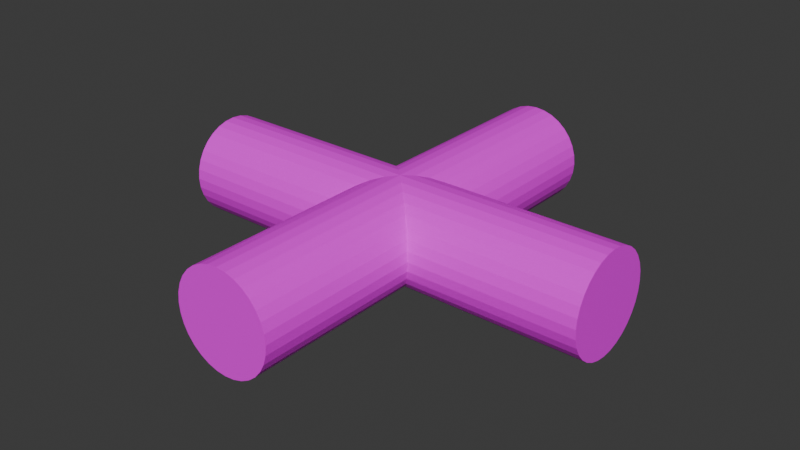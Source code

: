 # Source: campfire.blend  (saved by Blender 4.0.36; exported with 4.5.12 LTS)
import bpy
from mathutils import Matrix  # noqa: F401  (used for matrix-valued properties, if any)

bpy.ops.wm.read_factory_settings(use_empty=True)
scene = bpy.context.scene
scene.name = 'Scene'

# ---- collections
col_collection = bpy.data.collections.new('Collection'); scene.collection.children.link(col_collection)

# ---- images (referenced by path relative to the original .blend; pixels are not part of the script)
import os
ASSET_DIR = os.environ.get("B2B_ASSET_DIR", "")  # directory of the original .blend (textures are referenced by path, not embedded)
HERE = os.path.dirname(os.path.abspath(__file__))  # packed textures are extracted next to this script under _unpacked/

def load_image(name, relpath, width, height, colorspace="sRGB"):
    """Load a texture the original file referenced (path relative to the .blend, or extracted next to this script)."""
    p = next((c for c in (os.path.join(HERE, relpath), os.path.join(ASSET_DIR, relpath)) if relpath and os.path.exists(c)), "")
    if p:
        img = bpy.data.images.load(p, check_existing=True)
        img.name = name
    else:  # same state as the original file: an image datablock whose file is absent (Cycles renders it pink)
        img = bpy.data.images.new(name, width, height)
        img.source = "FILE"
        img.filepath = "//" + (relpath or name)
    img.colorspace_settings.name = colorspace
    return img
img_camp = load_image('camp', 'camp.png', 1024, 1024, 'sRGB')

# ---- materials (node trees are filled in below, after node groups)
mat_material_002 = bpy.data.materials.new('Material.002')
mat_material_002.use_transparent_shadow = False
mat_material_001 = bpy.data.materials.new('Material.001')
mat_material_001.use_transparent_shadow = False

# ---- material node trees
mat_material_002.use_nodes = True; mat_material_002.node_tree.nodes.clear()
_N = mat_material_002.node_tree.nodes; _L = mat_material_002.node_tree.links
n0 = _N.new('ShaderNodeBsdfPrincipled'); n0.name = 'Principled BSDF'; n0.location = (10, 300)
n0.inputs[3].default_value = 1.45
n1 = _N.new('ShaderNodeOutputMaterial'); n1.name = 'Material Output'; n1.location = (300, 300)
n2 = _N.new('ShaderNodeTexImage'); n2.name = 'Image Texture'; n2.location = (-410, 262)
n2.image = img_camp
_L.new(n0.outputs[0], n1.inputs[0])
_L.new(n2.outputs[0], n0.inputs[0])
n1.is_active_output = True
mat_material_001.use_nodes = True; mat_material_001.node_tree.nodes.clear()
_N = mat_material_001.node_tree.nodes; _L = mat_material_001.node_tree.links
n0 = _N.new('ShaderNodeBsdfPrincipled'); n0.name = 'Principled BSDF'; n0.location = (10, 300)
n0.inputs[3].default_value = 1.45
n1 = _N.new('ShaderNodeOutputMaterial'); n1.name = 'Material Output'; n1.location = (300, 300)
n2 = _N.new('ShaderNodeTexImage'); n2.name = 'Image Texture'; n2.location = (-359, 208)
n2.image = img_camp
_L.new(n0.outputs[0], n1.inputs[0])
_L.new(n2.outputs[0], n0.inputs[0])
n1.is_active_output = True

# ---- world
world_world = bpy.data.worlds.new('World'); scene.world = world_world
world_world.use_nodes = True; world_world.node_tree.nodes.clear()
_N = world_world.node_tree.nodes; _L = world_world.node_tree.links
n0 = _N.new('ShaderNodeOutputWorld'); n0.name = 'World Output'; n0.location = (300, 300)
n1 = _N.new('ShaderNodeBackground'); n1.name = 'Background'; n1.location = (10, 300)
n1.inputs[0].default_value = (0.05088, 0.05088, 0.05088, 1.0)
_L.new(n1.outputs[0], n0.inputs[0])
n0.is_active_output = True
world_world.color = (0.05088, 0.05088, 0.05088)
world_world.use_sun_shadow = False
world_world.sun_shadow_jitter_overblur = 0.0

# ---- meshes
me_cylinder = bpy.data.meshes.new('Cylinder')
me_cylinder.from_pydata([(0.0, 1.0, -1.0), (0.0, 1.0, 1.0), (0.1951, 0.9808, -1.0), (0.1951, 0.9808, 1.0), (0.3827, 0.9239, -1.0), (0.3827, 0.9239, 1.0), (0.5556, 0.8315, -1.0), (0.5556, 0.8315, 1.0), (0.7071, 0.7071, -1.0), (0.7071, 0.7071, 1.0), (0.8315, 0.5556, -1.0), (0.8315, 0.5556, 1.0), (0.9239, 0.3827, -1.0), (0.9239, 0.3827, 1.0), (0.9808, 0.1951, -1.0), (0.9808, 0.1951, 1.0), (1.0, 0.0, -1.0), (1.0, 0.0, 1.0), (0.9808, -0.1951, -1.0), (0.9808, -0.1951, 1.0), (0.9239, -0.3827, -1.0), (0.9239, -0.3827, 1.0), (0.8315, -0.5556, -1.0), (0.8315, -0.5556, 1.0), (0.7071, -0.7071, -1.0), (0.7071, -0.7071, 1.0), (0.5556, -0.8315, -1.0), (0.5556, -0.8315, 1.0), (0.3827, -0.9239, -1.0), (0.3827, -0.9239, 1.0), (0.1951, -0.9808, -1.0), (0.1951, -0.9808, 1.0), (0.0, -1.0, -1.0), (0.0, -1.0, 1.0), (-0.1951, -0.9808, -1.0), (-0.1951, -0.9808, 1.0), (-0.3827, -0.9239, -1.0), (-0.3827, -0.9239, 1.0), (-0.5556, -0.8315, -1.0), (-0.5556, -0.8315, 1.0), (-0.7071, -0.7071, -1.0), (-0.7071, -0.7071, 1.0), (-0.8315, -0.5556, -1.0), (-0.8315, -0.5556, 1.0), (-0.9239, -0.3827, -1.0), (-0.9239, -0.3827, 1.0), (-0.9808, -0.1951, -1.0), (-0.9808, -0.1951, 1.0), (-1.0, 0.0, -1.0), (-1.0, 0.0, 1.0), (-0.9808, 0.1951, -1.0), (-0.9808, 0.1951, 1.0), (-0.9239, 0.3827, -1.0), (-0.9239, 0.3827, 1.0), (-0.8315, 0.5556, -1.0), (-0.8315, 0.5556, 1.0), (-0.7071, 0.7071, -1.0), (-0.7071, 0.7071, 1.0), (-0.5556, 0.8315, -1.0), (-0.5556, 0.8315, 1.0), (-0.3827, 0.9239, -1.0), (-0.3827, 0.9239, 1.0), (-0.1951, 0.9808, -1.0), (-0.1951, 0.9808, 1.0)], [], [(0, 1, 3, 2), (2, 3, 5, 4), (4, 5, 7, 6), (6, 7, 9, 8), (8, 9, 11, 10), (10, 11, 13, 12), (12, 13, 15, 14), (14, 15, 17, 16), (16, 17, 19, 18), (18, 19, 21, 20), (20, 21, 23, 22), (22, 23, 25, 24), (24, 25, 27, 26), (26, 27, 29, 28), (28, 29, 31, 30), (30, 31, 33, 32), (32, 33, 35, 34), (34, 35, 37, 36), (36, 37, 39, 38), (38, 39, 41, 40), (40, 41, 43, 42), (42, 43, 45, 44), (44, 45, 47, 46), (46, 47, 49, 48), (48, 49, 51, 50), (50, 51, 53, 52), (52, 53, 55, 54), (54, 55, 57, 56), (56, 57, 59, 58), (58, 59, 61, 60), (3, 1, 63, 61, 59, 57, 55, 53, 51, 49, 47, 45, 43, 41, 39, 37, 35, 33, 31, 29, 27, 25, 23, 21, 19, 17, 15, 13, 11, 9, 7, 5), (60, 61, 63, 62), (62, 63, 1, 0), (0, 2, 4, 6, 8, 10, 12, 14, 16, 18, 20, 22, 24, 26, 28, 30, 32, 34, 36, 38, 40, 42, 44, 46, 48, 50, 52, 54, 56, 58, 60, 62)])
_uv = me_cylinder.uv_layers.new(name='UVMap')
_uv.uv.foreach_set('vector', [1.0, 0.5, 1.0, 1.0, 0.9688, 1.0, 0.9688, 0.5, 0.9688, 0.5, 0.9688, 1.0, 0.9375, 1.0, 0.9375, 0.5, 0.9375, 0.5, 0.9375, 1.0, 0.9062, 1.0, 0.9062, 0.5, 0.9062, 0.5, 0.9062, 1.0, 0.875, 1.0, 0.875, 0.5, 0.875, 0.5, 0.875, 1.0, 0.8438, 1.0, 0.8438, 0.5, 0.8438, 0.5, 0.8438, 1.0, 0.8125, 1.0, 0.8125, 0.5, 0.8125, 0.5, 0.8125, 1.0, 0.7812, 1.0, 0.7812, 0.5, 0.7812, 0.5, 0.7812, 1.0, 0.75, 1.0, 0.75, 0.5, 0.75, 0.5, 0.75, 1.0, 0.7188, 1.0, 0.7188, 0.5, 0.7188, 0.5, 0.7188, 1.0, 0.6875, 1.0, 0.6875, 0.5, 0.6875, 0.5, 0.6875, 1.0, 0.6562, 1.0, 0.6562, 0.5, 0.6562, 0.5, 0.6562, 1.0, 0.625, 1.0, 0.625, 0.5, 0.625, 0.5, 0.625, 1.0, 0.5938, 1.0, 0.5938, 0.5, 0.5938, 0.5, 0.5938, 1.0, 0.5625, 1.0, 0.5625, 0.5, 0.5625, 0.5, 0.5625, 1.0, 0.5312, 1.0, 0.5312, 0.5, 0.5312, 0.5, 0.5312, 1.0, 0.5, 1.0, 0.5, 0.5, 0.5, 0.5, 0.5, 1.0, 0.4688, 1.0, 0.4688, 0.5, 0.4688, 0.5, 0.4688, 1.0, 0.4375, 1.0, 0.4375, 0.5, 0.4375, 0.5, 0.4375, 1.0, 0.4062, 1.0, 0.4062, 0.5, 0.4062, 0.5, 0.4062, 1.0, 0.375, 1.0, 0.375, 0.5, 0.375, 0.5, 0.375, 1.0, 0.3438, 1.0, 0.3438, 0.5, 0.3438, 0.5, 0.3438, 1.0, 0.3125, 1.0, 0.3125, 0.5, 0.3125, 0.5, 0.3125, 1.0, 0.2812, 1.0, 0.2812, 0.5, 0.2812, 0.5, 0.2812, 1.0, 0.25, 1.0, 0.25, 0.5, 0.25, 0.5, 0.25, 1.0, 0.2188, 1.0, 0.2188, 0.5, 0.2188, 0.5, 0.2188, 1.0, 0.1875, 1.0, 0.1875, 0.5, 0.1875, 0.5, 0.1875, 1.0, 0.1562, 1.0, 0.1562, 0.5, 0.1562, 0.5, 0.1562, 1.0, 0.125, 1.0, 0.125, 0.5, 0.125, 0.5, 0.125, 1.0, 0.09375, 1.0, 0.09375, 0.5, 0.09375, 0.5, 0.09375, 1.0, 0.0625, 1.0, 0.0625, 0.5, 0.2968, 0.4854, 0.25, 0.49, 0.2032, 0.4854, 0.1582, 0.4717, 0.1167, 0.4496, 0.08029, 0.4197, 0.05045, 0.3833, 0.02827, 0.3418, 0.01461, 0.2968, 0.01, 0.25, 0.01461, 0.2032, 0.02827, 0.1582, 0.05045, 0.1167, 0.08029, 0.08029, 0.1167, 0.05045, 0.1582, 0.02827, 0.2032, 0.01461, 0.25, 0.01, 0.2968, 0.01461, 0.3418, 0.02827, 0.3833, 0.05045, 0.4197, 0.08029, 0.4496, 0.1167, 0.4717, 0.1582, 0.4854, 0.2032, 0.49, 0.25, 0.4854, 0.2968, 0.4717, 0.3418, 0.4496, 0.3833, 0.4197, 0.4197, 0.3833, 0.4496, 0.3418, 0.4717, 0.0625, 0.5, 0.0625, 1.0, 0.03125, 1.0, 0.03125, 0.5, 0.03125, 0.5, 0.03125, 1.0, 0.0, 1.0, 0.0, 0.5, 0.75, 0.49, 0.7968, 0.4854, 0.8418, 0.4717, 0.8833, 0.4496, 0.9197, 0.4197, 0.9496, 0.3833, 0.9717, 0.3418, 0.9854, 0.2968, 0.99, 0.25, 0.9854, 0.2032, 0.9717, 0.1582, 0.9496, 0.1167, 0.9197, 0.08029, 0.8833, 0.05045, 0.8418, 0.02827, 0.7968, 0.01461, 0.75, 0.01, 0.7032, 0.01461, 0.6582, 0.02827, 0.6167, 0.05045, 0.5803, 0.08029, 0.5504, 0.1167, 0.5283, 0.1582, 0.5146, 0.2032, 0.51, 0.25, 0.5146, 0.2968, 0.5283, 0.3418, 0.5504, 0.3833, 0.5803, 0.4197, 0.6167, 0.4496, 0.6582, 0.4717, 0.7032, 0.4854])
me_cylinder.materials.append(mat_material_002)
me_cylinder.update()
me_cylinder_001 = bpy.data.meshes.new('Cylinder.001')
me_cylinder_001.from_pydata([(0.0, 1.0, -1.0), (0.0, 1.0, 1.0), (0.1951, 0.9808, -1.0), (0.1951, 0.9808, 1.0), (0.3827, 0.9239, -1.0), (0.3827, 0.9239, 1.0), (0.5556, 0.8315, -1.0), (0.5556, 0.8315, 1.0), (0.7071, 0.7071, -1.0), (0.7071, 0.7071, 1.0), (0.8315, 0.5556, -1.0), (0.8315, 0.5556, 1.0), (0.9239, 0.3827, -1.0), (0.9239, 0.3827, 1.0), (0.9808, 0.1951, -1.0), (0.9808, 0.1951, 1.0), (1.0, 0.0, -1.0), (1.0, 0.0, 1.0), (0.9808, -0.1951, -1.0), (0.9808, -0.1951, 1.0), (0.9239, -0.3827, -1.0), (0.9239, -0.3827, 1.0), (0.8315, -0.5556, -1.0), (0.8315, -0.5556, 1.0), (0.7071, -0.7071, -1.0), (0.7071, -0.7071, 1.0), (0.5556, -0.8315, -1.0), (0.5556, -0.8315, 1.0), (0.3827, -0.9239, -1.0), (0.3827, -0.9239, 1.0), (0.1951, -0.9808, -1.0), (0.1951, -0.9808, 1.0), (0.0, -1.0, -1.0), (0.0, -1.0, 1.0), (-0.1951, -0.9808, -1.0), (-0.1951, -0.9808, 1.0), (-0.3827, -0.9239, -1.0), (-0.3827, -0.9239, 1.0), (-0.5556, -0.8315, -1.0), (-0.5556, -0.8315, 1.0), (-0.7071, -0.7071, -1.0), (-0.7071, -0.7071, 1.0), (-0.8315, -0.5556, -1.0), (-0.8315, -0.5556, 1.0), (-0.9239, -0.3827, -1.0), (-0.9239, -0.3827, 1.0), (-0.9808, -0.1951, -1.0), (-0.9808, -0.1951, 1.0), (-1.0, 0.0, -1.0), (-1.0, 0.0, 1.0), (-0.9808, 0.1951, -1.0), (-0.9808, 0.1951, 1.0), (-0.9239, 0.3827, -1.0), (-0.9239, 0.3827, 1.0), (-0.8315, 0.5556, -1.0), (-0.8315, 0.5556, 1.0), (-0.7071, 0.7071, -1.0), (-0.7071, 0.7071, 1.0), (-0.5556, 0.8315, -1.0), (-0.5556, 0.8315, 1.0), (-0.3827, 0.9239, -1.0), (-0.3827, 0.9239, 1.0), (-0.1951, 0.9808, -1.0), (-0.1951, 0.9808, 1.0)], [], [(0, 1, 3, 2), (2, 3, 5, 4), (4, 5, 7, 6), (6, 7, 9, 8), (8, 9, 11, 10), (10, 11, 13, 12), (12, 13, 15, 14), (14, 15, 17, 16), (16, 17, 19, 18), (18, 19, 21, 20), (20, 21, 23, 22), (22, 23, 25, 24), (24, 25, 27, 26), (26, 27, 29, 28), (28, 29, 31, 30), (30, 31, 33, 32), (32, 33, 35, 34), (34, 35, 37, 36), (36, 37, 39, 38), (38, 39, 41, 40), (40, 41, 43, 42), (42, 43, 45, 44), (44, 45, 47, 46), (46, 47, 49, 48), (48, 49, 51, 50), (50, 51, 53, 52), (52, 53, 55, 54), (54, 55, 57, 56), (56, 57, 59, 58), (58, 59, 61, 60), (3, 1, 63, 61, 59, 57, 55, 53, 51, 49, 47, 45, 43, 41, 39, 37, 35, 33, 31, 29, 27, 25, 23, 21, 19, 17, 15, 13, 11, 9, 7, 5), (60, 61, 63, 62), (62, 63, 1, 0), (0, 2, 4, 6, 8, 10, 12, 14, 16, 18, 20, 22, 24, 26, 28, 30, 32, 34, 36, 38, 40, 42, 44, 46, 48, 50, 52, 54, 56, 58, 60, 62)])
_uv = me_cylinder_001.uv_layers.new(name='UVMap')
_uv.uv.foreach_set('vector', [1.0, 0.5, 1.0, 1.0, 0.9688, 1.0, 0.9688, 0.5, 0.9688, 0.5, 0.9688, 1.0, 0.9375, 1.0, 0.9375, 0.5, 0.9375, 0.5, 0.9375, 1.0, 0.9062, 1.0, 0.9062, 0.5, 0.9062, 0.5, 0.9062, 1.0, 0.875, 1.0, 0.875, 0.5, 0.875, 0.5, 0.875, 1.0, 0.8438, 1.0, 0.8438, 0.5, 0.8438, 0.5, 0.8438, 1.0, 0.8125, 1.0, 0.8125, 0.5, 0.8125, 0.5, 0.8125, 1.0, 0.7812, 1.0, 0.7812, 0.5, 0.7812, 0.5, 0.7812, 1.0, 0.75, 1.0, 0.75, 0.5, 0.75, 0.5, 0.75, 1.0, 0.7188, 1.0, 0.7188, 0.5, 0.7188, 0.5, 0.7188, 1.0, 0.6875, 1.0, 0.6875, 0.5, 0.6875, 0.5, 0.6875, 1.0, 0.6562, 1.0, 0.6562, 0.5, 0.6562, 0.5, 0.6562, 1.0, 0.625, 1.0, 0.625, 0.5, 0.625, 0.5, 0.625, 1.0, 0.5938, 1.0, 0.5938, 0.5, 0.5938, 0.5, 0.5938, 1.0, 0.5625, 1.0, 0.5625, 0.5, 0.5625, 0.5, 0.5625, 1.0, 0.5312, 1.0, 0.5312, 0.5, 0.5312, 0.5, 0.5312, 1.0, 0.5, 1.0, 0.5, 0.5, 0.5, 0.5, 0.5, 1.0, 0.4688, 1.0, 0.4688, 0.5, 0.4688, 0.5, 0.4688, 1.0, 0.4375, 1.0, 0.4375, 0.5, 0.4375, 0.5, 0.4375, 1.0, 0.4062, 1.0, 0.4062, 0.5, 0.4062, 0.5, 0.4062, 1.0, 0.375, 1.0, 0.375, 0.5, 0.375, 0.5, 0.375, 1.0, 0.3438, 1.0, 0.3438, 0.5, 0.3438, 0.5, 0.3438, 1.0, 0.3125, 1.0, 0.3125, 0.5, 0.3125, 0.5, 0.3125, 1.0, 0.2812, 1.0, 0.2812, 0.5, 0.2812, 0.5, 0.2812, 1.0, 0.25, 1.0, 0.25, 0.5, 0.25, 0.5, 0.25, 1.0, 0.2188, 1.0, 0.2188, 0.5, 0.2188, 0.5, 0.2188, 1.0, 0.1875, 1.0, 0.1875, 0.5, 0.1875, 0.5, 0.1875, 1.0, 0.1562, 1.0, 0.1562, 0.5, 0.1562, 0.5, 0.1562, 1.0, 0.125, 1.0, 0.125, 0.5, 0.125, 0.5, 0.125, 1.0, 0.09375, 1.0, 0.09375, 0.5, 0.09375, 0.5, 0.09375, 1.0, 0.0625, 1.0, 0.0625, 0.5, 0.2968, 0.4854, 0.25, 0.49, 0.2032, 0.4854, 0.1582, 0.4717, 0.1167, 0.4496, 0.08029, 0.4197, 0.05045, 0.3833, 0.02827, 0.3418, 0.01461, 0.2968, 0.01, 0.25, 0.01461, 0.2032, 0.02827, 0.1582, 0.05045, 0.1167, 0.08029, 0.08029, 0.1167, 0.05045, 0.1582, 0.02827, 0.2032, 0.01461, 0.25, 0.01, 0.2968, 0.01461, 0.3418, 0.02827, 0.3833, 0.05045, 0.4197, 0.08029, 0.4496, 0.1167, 0.4717, 0.1582, 0.4854, 0.2032, 0.49, 0.25, 0.4854, 0.2968, 0.4717, 0.3418, 0.4496, 0.3833, 0.4197, 0.4197, 0.3833, 0.4496, 0.3418, 0.4717, 0.0625, 0.5, 0.0625, 1.0, 0.03125, 1.0, 0.03125, 0.5, 0.03125, 0.5, 0.03125, 1.0, 0.0, 1.0, 0.0, 0.5, 0.75, 0.49, 0.7968, 0.4854, 0.8418, 0.4717, 0.8833, 0.4496, 0.9197, 0.4197, 0.9496, 0.3833, 0.9717, 0.3418, 0.9854, 0.2968, 0.99, 0.25, 0.9854, 0.2032, 0.9717, 0.1582, 0.9496, 0.1167, 0.9197, 0.08029, 0.8833, 0.05045, 0.8418, 0.02827, 0.7968, 0.01461, 0.75, 0.01, 0.7032, 0.01461, 0.6582, 0.02827, 0.6167, 0.05045, 0.5803, 0.08029, 0.5504, 0.1167, 0.5283, 0.1582, 0.5146, 0.2032, 0.51, 0.25, 0.5146, 0.2968, 0.5283, 0.3418, 0.5504, 0.3833, 0.5803, 0.4197, 0.6167, 0.4496, 0.6582, 0.4717, 0.7032, 0.4854])
me_cylinder_001.materials.append(mat_material_001)
me_cylinder_001.update()

# ---- objects
ob_cylinder = bpy.data.objects.new('Cylinder', me_cylinder)
ob_cylinder_001 = bpy.data.objects.new('Cylinder.001', me_cylinder_001)

# ---- transforms, parenting, visibility, modifiers, constraints
ob_cylinder.location = (0.0, 0.0, 0.0)
ob_cylinder.rotation_euler = (1.571, 0.0, 0.0)
ob_cylinder.scale = (1.0, 1.0, 4.36)
ob_cylinder_001.location = (0.0, 0.0, 0.0)
ob_cylinder_001.rotation_euler = (1.571, -0.0, 1.571)
ob_cylinder_001.scale = (1.0, 1.0, 4.36)

# ---- collection membership
col_collection.objects.link(ob_cylinder)
col_collection.objects.link(ob_cylinder_001)

# ---- scene / render settings (as saved in the file)
scene.frame_start = 1; scene.frame_end = 250; scene.frame_set(1)
scene.render.engine = 'BLENDER_EEVEE_NEXT'
scene.cycles.sampling_pattern = 'TABULATED_SOBOL'
bpy.context.view_layer.update()

# ---- added for rendering (the .blend has no active camera and no usable light): camera, sun
cam_auto = bpy.data.cameras.new('AutoCamera')
cam_auto.lens = 50.0
cam_auto.sensor_width = 36.0
cam_auto.clip_end = 1000.0
ob_auto_camera = bpy.data.objects.new('AutoCamera', cam_auto)
scene.collection.objects.link(ob_auto_camera)
ob_auto_camera.location = (11.5589, -13.8707, 9.24712)
ob_auto_camera.rotation_euler = (1.09748, -7.21219e-08, 0.694738)
scene.camera = ob_auto_camera
light_auto_sun = bpy.data.lights.new('AutoSun', 'SUN')
light_auto_sun.energy = 3.0
light_auto_sun.angle = 0.0523599
ob_auto_sun = bpy.data.objects.new('AutoSun', light_auto_sun)
scene.collection.objects.link(ob_auto_sun)
ob_auto_sun.rotation_euler = (0.872665, 0.174533, 0.523599)
bpy.context.view_layer.update()
